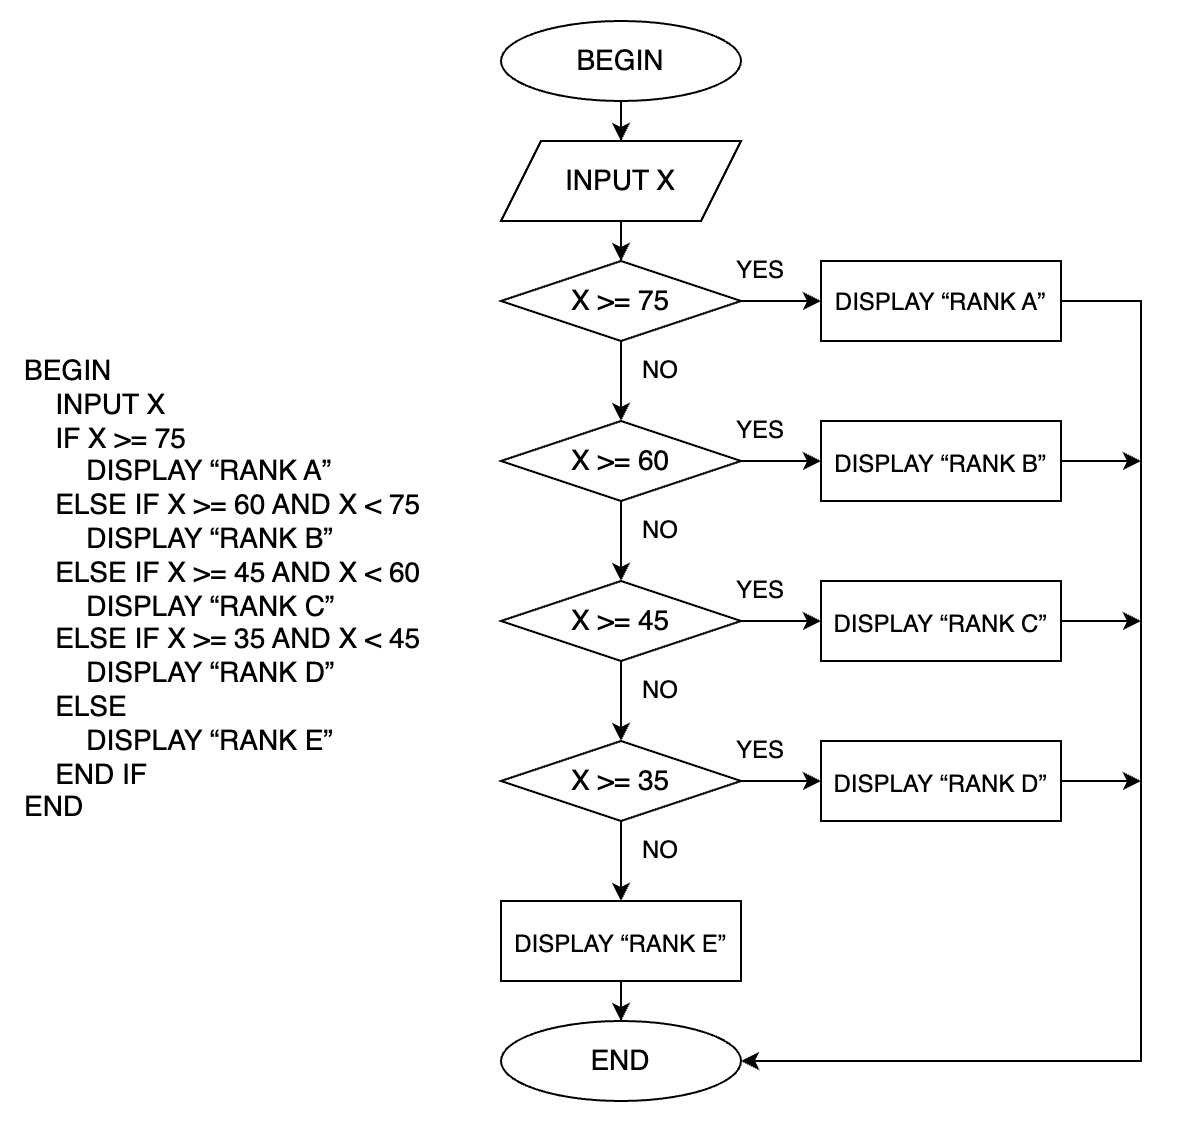

The diagram above was exported from draw.io. Its source (the exported page's mxGraphModel, read from the mxfile embedded in the PNG):
<mxGraphModel dx="794" dy="538" grid="1" gridSize="10" guides="1" tooltips="1" connect="1" arrows="1" fold="1" page="0" pageScale="1" pageWidth="850" pageHeight="1100" math="0" shadow="0">
  <root>
    <mxCell id="0" />
    <mxCell id="1" parent="0" />
    <mxCell id="xDoJiLb15YlEC2b9zjev-1" value="BEGIN&lt;br&gt;&lt;span style=&quot;white-space: pre; font-size: 14px;&quot;&gt;&amp;nbsp;&amp;nbsp;&amp;nbsp;&amp;nbsp;&lt;/span&gt;INPUT X&lt;br&gt;&lt;span style=&quot;white-space: pre; font-size: 14px;&quot;&gt;&amp;nbsp;&amp;nbsp;&amp;nbsp;&amp;nbsp;&lt;/span&gt;IF X &amp;gt;= 75&lt;br&gt;&lt;span style=&quot;white-space: pre; font-size: 14px;&quot;&gt;&amp;nbsp;&amp;nbsp;&amp;nbsp;&amp;nbsp;&lt;/span&gt;&lt;span style=&quot;white-space: pre; font-size: 14px;&quot;&gt;&amp;nbsp;&amp;nbsp;&amp;nbsp;&amp;nbsp;&lt;/span&gt;DISPLAY “RANK A”&lt;br&gt;&lt;span style=&quot;white-space: pre; font-size: 14px;&quot;&gt;&amp;nbsp;&amp;nbsp;&amp;nbsp;&amp;nbsp;&lt;/span&gt;ELSE IF X &amp;gt;= 60 AND X &amp;lt; 75&lt;br&gt;&lt;span style=&quot;white-space: pre; font-size: 14px;&quot;&gt;&amp;nbsp;&amp;nbsp;&amp;nbsp;&amp;nbsp;&lt;/span&gt;&lt;span style=&quot;white-space: pre; font-size: 14px;&quot;&gt;&amp;nbsp;&amp;nbsp;&amp;nbsp;&amp;nbsp;&lt;/span&gt;DISPLAY “RANK B”&lt;br&gt;&lt;span style=&quot;white-space: pre; font-size: 14px;&quot;&gt;&amp;nbsp;&amp;nbsp;&amp;nbsp;&amp;nbsp;&lt;/span&gt;ELSE IF X &amp;gt;= 45 AND X &amp;lt; 60&lt;br&gt;&lt;span style=&quot;white-space: pre; font-size: 14px;&quot;&gt;&amp;nbsp;&amp;nbsp;&amp;nbsp;&amp;nbsp;&lt;/span&gt;&lt;span style=&quot;white-space: pre; font-size: 14px;&quot;&gt;&amp;nbsp;&amp;nbsp;&amp;nbsp;&amp;nbsp;&lt;/span&gt;DISPLAY “RANK C”&lt;br&gt;&lt;span style=&quot;white-space: pre; font-size: 14px;&quot;&gt;&amp;nbsp;&amp;nbsp;&amp;nbsp;&amp;nbsp;&lt;/span&gt;ELSE IF X &amp;gt;= 35 AND X &amp;lt; 45&lt;br&gt;&lt;span style=&quot;white-space: pre; font-size: 14px;&quot;&gt;&amp;nbsp;&amp;nbsp;&amp;nbsp;&amp;nbsp;&lt;/span&gt;&lt;span style=&quot;white-space: pre; font-size: 14px;&quot;&gt;&amp;nbsp;&amp;nbsp;&amp;nbsp;&amp;nbsp;&lt;/span&gt;DISPLAY “RANK D”&lt;br&gt;&lt;span style=&quot;white-space: pre; font-size: 14px;&quot;&gt;&amp;nbsp;&amp;nbsp;&amp;nbsp;&amp;nbsp;&lt;/span&gt;ELSE&lt;br&gt;&lt;span style=&quot;white-space: pre; font-size: 14px;&quot;&gt;&amp;nbsp;&amp;nbsp;&amp;nbsp;&amp;nbsp;&lt;/span&gt;&lt;span style=&quot;white-space: pre; font-size: 14px;&quot;&gt;&amp;nbsp;&amp;nbsp;&amp;nbsp;&amp;nbsp;&lt;/span&gt;DISPLAY “RANK E”&lt;br&gt;&lt;span style=&quot;white-space: pre; font-size: 14px;&quot;&gt;&amp;nbsp;&amp;nbsp;&amp;nbsp;&amp;nbsp;&lt;/span&gt;END IF&lt;br&gt;END&lt;span style=&quot;font-size: 14px;&quot; class=&quot;Apple-converted-space&quot;&gt;&amp;nbsp;&lt;/span&gt;" style="text;whiteSpace=wrap;html=1;fontSize=14;" vertex="1" parent="1">
      <mxGeometry x="80" y="160" width="210" height="240" as="geometry" />
    </mxCell>
    <mxCell id="c_8A8up14JC6zUfUs6Ib-6" style="edgeStyle=orthogonalEdgeStyle;rounded=0;orthogonalLoop=1;jettySize=auto;html=1;entryX=0.5;entryY=0;entryDx=0;entryDy=0;" edge="1" parent="1" source="c_8A8up14JC6zUfUs6Ib-1" target="c_8A8up14JC6zUfUs6Ib-2">
      <mxGeometry relative="1" as="geometry" />
    </mxCell>
    <mxCell id="c_8A8up14JC6zUfUs6Ib-1" value="BEGIN" style="ellipse;whiteSpace=wrap;html=1;fontSize=14;" vertex="1" parent="1">
      <mxGeometry x="320" width="120" height="40" as="geometry" />
    </mxCell>
    <mxCell id="c_8A8up14JC6zUfUs6Ib-7" style="edgeStyle=orthogonalEdgeStyle;rounded=0;orthogonalLoop=1;jettySize=auto;html=1;entryX=0.5;entryY=0;entryDx=0;entryDy=0;" edge="1" parent="1" source="c_8A8up14JC6zUfUs6Ib-2" target="c_8A8up14JC6zUfUs6Ib-5">
      <mxGeometry relative="1" as="geometry" />
    </mxCell>
    <mxCell id="c_8A8up14JC6zUfUs6Ib-2" value="INPUT X" style="shape=parallelogram;perimeter=parallelogramPerimeter;whiteSpace=wrap;html=1;fixedSize=1;fontSize=14;" vertex="1" parent="1">
      <mxGeometry x="320" y="60" width="120" height="40" as="geometry" />
    </mxCell>
    <mxCell id="BMcOl3rBPp1yBRMaCFG1-23" style="edgeStyle=orthogonalEdgeStyle;rounded=0;orthogonalLoop=1;jettySize=auto;html=1;entryX=1;entryY=0.5;entryDx=0;entryDy=0;" edge="1" parent="1" source="c_8A8up14JC6zUfUs6Ib-3" target="c_8A8up14JC6zUfUs6Ib-4">
      <mxGeometry relative="1" as="geometry">
        <Array as="points">
          <mxPoint x="640" y="140" />
          <mxPoint x="640" y="520" />
        </Array>
      </mxGeometry>
    </mxCell>
    <mxCell id="c_8A8up14JC6zUfUs6Ib-3" value="&lt;p style=&quot;margin: 0px; font-variant-numeric: normal; font-variant-east-asian: normal; font-variant-alternates: normal; font-kerning: auto; font-optical-sizing: auto; font-feature-settings: normal; font-variation-settings: normal; font-variant-position: normal; font-stretch: normal; line-height: normal; text-align: start; font-size: 12px;&quot; class=&quot;p1&quot;&gt;&lt;span style=&quot;background-color: initial; font-size: 12px;&quot;&gt;DISPLAY&amp;nbsp;&lt;/span&gt;“RANK A”&lt;br style=&quot;font-size: 12px;&quot;&gt;&lt;/p&gt;" style="rounded=0;whiteSpace=wrap;html=1;fontSize=12;" vertex="1" parent="1">
      <mxGeometry x="480" y="120" width="120" height="40" as="geometry" />
    </mxCell>
    <mxCell id="c_8A8up14JC6zUfUs6Ib-4" value="END" style="ellipse;whiteSpace=wrap;html=1;fontSize=14;" vertex="1" parent="1">
      <mxGeometry x="320" y="500" width="120" height="40" as="geometry" />
    </mxCell>
    <mxCell id="c_8A8up14JC6zUfUs6Ib-8" style="edgeStyle=orthogonalEdgeStyle;rounded=0;orthogonalLoop=1;jettySize=auto;html=1;entryX=0;entryY=0.5;entryDx=0;entryDy=0;" edge="1" parent="1" source="c_8A8up14JC6zUfUs6Ib-5" target="c_8A8up14JC6zUfUs6Ib-3">
      <mxGeometry relative="1" as="geometry" />
    </mxCell>
    <mxCell id="BMcOl3rBPp1yBRMaCFG1-3" style="edgeStyle=orthogonalEdgeStyle;rounded=0;orthogonalLoop=1;jettySize=auto;html=1;entryX=0.5;entryY=0;entryDx=0;entryDy=0;" edge="1" parent="1" source="c_8A8up14JC6zUfUs6Ib-5" target="BMcOl3rBPp1yBRMaCFG1-2">
      <mxGeometry relative="1" as="geometry" />
    </mxCell>
    <mxCell id="c_8A8up14JC6zUfUs6Ib-5" value="&lt;span style=&quot;font-size: 14px; text-align: left;&quot;&gt;X &amp;gt;= 75&lt;/span&gt;" style="rhombus;whiteSpace=wrap;html=1;" vertex="1" parent="1">
      <mxGeometry x="320" y="120" width="120" height="40" as="geometry" />
    </mxCell>
    <mxCell id="BMcOl3rBPp1yBRMaCFG1-1" value="YES" style="text;html=1;align=center;verticalAlign=middle;whiteSpace=wrap;rounded=0;" vertex="1" parent="1">
      <mxGeometry x="430" y="110" width="40" height="30" as="geometry" />
    </mxCell>
    <mxCell id="BMcOl3rBPp1yBRMaCFG1-6" style="edgeStyle=orthogonalEdgeStyle;rounded=0;orthogonalLoop=1;jettySize=auto;html=1;entryX=0;entryY=0.5;entryDx=0;entryDy=0;" edge="1" parent="1" source="BMcOl3rBPp1yBRMaCFG1-2" target="BMcOl3rBPp1yBRMaCFG1-5">
      <mxGeometry relative="1" as="geometry" />
    </mxCell>
    <mxCell id="BMcOl3rBPp1yBRMaCFG1-9" style="edgeStyle=orthogonalEdgeStyle;rounded=0;orthogonalLoop=1;jettySize=auto;html=1;entryX=0.5;entryY=0;entryDx=0;entryDy=0;" edge="1" parent="1" source="BMcOl3rBPp1yBRMaCFG1-2" target="BMcOl3rBPp1yBRMaCFG1-8">
      <mxGeometry relative="1" as="geometry" />
    </mxCell>
    <mxCell id="BMcOl3rBPp1yBRMaCFG1-2" value="&lt;span style=&quot;font-size: 14px; text-align: left;&quot;&gt;X &amp;gt;= 60&lt;/span&gt;" style="rhombus;whiteSpace=wrap;html=1;" vertex="1" parent="1">
      <mxGeometry x="320" y="200" width="120" height="40" as="geometry" />
    </mxCell>
    <mxCell id="BMcOl3rBPp1yBRMaCFG1-4" value="NO" style="text;html=1;align=center;verticalAlign=middle;whiteSpace=wrap;rounded=0;" vertex="1" parent="1">
      <mxGeometry x="380" y="160" width="40" height="30" as="geometry" />
    </mxCell>
    <mxCell id="BMcOl3rBPp1yBRMaCFG1-24" style="edgeStyle=orthogonalEdgeStyle;rounded=0;orthogonalLoop=1;jettySize=auto;html=1;" edge="1" parent="1" source="BMcOl3rBPp1yBRMaCFG1-5">
      <mxGeometry relative="1" as="geometry">
        <mxPoint x="640" y="220" as="targetPoint" />
      </mxGeometry>
    </mxCell>
    <mxCell id="BMcOl3rBPp1yBRMaCFG1-5" value="&lt;p style=&quot;margin: 0px; font-variant-numeric: normal; font-variant-east-asian: normal; font-variant-alternates: normal; font-kerning: auto; font-optical-sizing: auto; font-feature-settings: normal; font-variation-settings: normal; font-variant-position: normal; font-stretch: normal; line-height: normal; text-align: start; font-size: 14px;&quot; class=&quot;p1&quot;&gt;&lt;span style=&quot;font-size: 12px; background-color: initial;&quot;&gt;DISPLAY&amp;nbsp;&lt;/span&gt;&lt;span style=&quot;font-size: 12px;&quot;&gt;“RANK B”&lt;/span&gt;&lt;br&gt;&lt;/p&gt;" style="rounded=0;whiteSpace=wrap;html=1;fontSize=14;" vertex="1" parent="1">
      <mxGeometry x="480" y="200" width="120" height="40" as="geometry" />
    </mxCell>
    <mxCell id="BMcOl3rBPp1yBRMaCFG1-7" value="YES" style="text;html=1;align=center;verticalAlign=middle;whiteSpace=wrap;rounded=0;" vertex="1" parent="1">
      <mxGeometry x="430" y="190" width="40" height="30" as="geometry" />
    </mxCell>
    <mxCell id="BMcOl3rBPp1yBRMaCFG1-12" style="edgeStyle=orthogonalEdgeStyle;rounded=0;orthogonalLoop=1;jettySize=auto;html=1;entryX=0;entryY=0.5;entryDx=0;entryDy=0;" edge="1" parent="1" source="BMcOl3rBPp1yBRMaCFG1-8" target="BMcOl3rBPp1yBRMaCFG1-11">
      <mxGeometry relative="1" as="geometry" />
    </mxCell>
    <mxCell id="BMcOl3rBPp1yBRMaCFG1-15" style="edgeStyle=orthogonalEdgeStyle;rounded=0;orthogonalLoop=1;jettySize=auto;html=1;entryX=0.5;entryY=0;entryDx=0;entryDy=0;" edge="1" parent="1" source="BMcOl3rBPp1yBRMaCFG1-8" target="BMcOl3rBPp1yBRMaCFG1-14">
      <mxGeometry relative="1" as="geometry" />
    </mxCell>
    <mxCell id="BMcOl3rBPp1yBRMaCFG1-8" value="&lt;span style=&quot;font-size: 14px; text-align: left;&quot;&gt;X &amp;gt;= 45&lt;/span&gt;" style="rhombus;whiteSpace=wrap;html=1;" vertex="1" parent="1">
      <mxGeometry x="320" y="280" width="120" height="40" as="geometry" />
    </mxCell>
    <mxCell id="BMcOl3rBPp1yBRMaCFG1-10" value="NO" style="text;html=1;align=center;verticalAlign=middle;whiteSpace=wrap;rounded=0;" vertex="1" parent="1">
      <mxGeometry x="380" y="240" width="40" height="30" as="geometry" />
    </mxCell>
    <mxCell id="BMcOl3rBPp1yBRMaCFG1-25" style="edgeStyle=orthogonalEdgeStyle;rounded=0;orthogonalLoop=1;jettySize=auto;html=1;" edge="1" parent="1" source="BMcOl3rBPp1yBRMaCFG1-11">
      <mxGeometry relative="1" as="geometry">
        <mxPoint x="640" y="300" as="targetPoint" />
      </mxGeometry>
    </mxCell>
    <mxCell id="BMcOl3rBPp1yBRMaCFG1-11" value="&lt;p style=&quot;margin: 0px; font-variant-numeric: normal; font-variant-east-asian: normal; font-variant-alternates: normal; font-kerning: auto; font-optical-sizing: auto; font-feature-settings: normal; font-variation-settings: normal; font-variant-position: normal; font-stretch: normal; line-height: normal; text-align: start; font-size: 14px;&quot; class=&quot;p1&quot;&gt;&lt;span style=&quot;font-size: 12px; background-color: initial;&quot;&gt;DISPLAY&amp;nbsp;&lt;/span&gt;&lt;span style=&quot;font-size: 12px;&quot;&gt;“RANK C”&lt;/span&gt;&lt;br&gt;&lt;/p&gt;" style="rounded=0;whiteSpace=wrap;html=1;fontSize=14;" vertex="1" parent="1">
      <mxGeometry x="480" y="280" width="120" height="40" as="geometry" />
    </mxCell>
    <mxCell id="BMcOl3rBPp1yBRMaCFG1-13" value="YES" style="text;html=1;align=center;verticalAlign=middle;whiteSpace=wrap;rounded=0;" vertex="1" parent="1">
      <mxGeometry x="430" y="270" width="40" height="30" as="geometry" />
    </mxCell>
    <mxCell id="BMcOl3rBPp1yBRMaCFG1-17" style="edgeStyle=orthogonalEdgeStyle;rounded=0;orthogonalLoop=1;jettySize=auto;html=1;entryX=0;entryY=0.5;entryDx=0;entryDy=0;" edge="1" parent="1" source="BMcOl3rBPp1yBRMaCFG1-14" target="BMcOl3rBPp1yBRMaCFG1-16">
      <mxGeometry relative="1" as="geometry" />
    </mxCell>
    <mxCell id="BMcOl3rBPp1yBRMaCFG1-19" style="edgeStyle=orthogonalEdgeStyle;rounded=0;orthogonalLoop=1;jettySize=auto;html=1;entryX=0.5;entryY=0;entryDx=0;entryDy=0;" edge="1" parent="1" source="BMcOl3rBPp1yBRMaCFG1-14" target="BMcOl3rBPp1yBRMaCFG1-18">
      <mxGeometry relative="1" as="geometry" />
    </mxCell>
    <mxCell id="BMcOl3rBPp1yBRMaCFG1-14" value="&lt;span style=&quot;font-size: 14px; text-align: left;&quot;&gt;X &amp;gt;= 35&lt;/span&gt;" style="rhombus;whiteSpace=wrap;html=1;" vertex="1" parent="1">
      <mxGeometry x="320" y="360" width="120" height="40" as="geometry" />
    </mxCell>
    <mxCell id="BMcOl3rBPp1yBRMaCFG1-26" style="edgeStyle=orthogonalEdgeStyle;rounded=0;orthogonalLoop=1;jettySize=auto;html=1;" edge="1" parent="1" source="BMcOl3rBPp1yBRMaCFG1-16">
      <mxGeometry relative="1" as="geometry">
        <mxPoint x="640" y="380" as="targetPoint" />
      </mxGeometry>
    </mxCell>
    <mxCell id="BMcOl3rBPp1yBRMaCFG1-16" value="&lt;p style=&quot;margin: 0px; font-variant-numeric: normal; font-variant-east-asian: normal; font-variant-alternates: normal; font-kerning: auto; font-optical-sizing: auto; font-feature-settings: normal; font-variation-settings: normal; font-variant-position: normal; font-stretch: normal; line-height: normal; text-align: start; font-size: 14px;&quot; class=&quot;p1&quot;&gt;&lt;span style=&quot;font-size: 12px; background-color: initial;&quot;&gt;DISPLAY&amp;nbsp;&lt;/span&gt;&lt;span style=&quot;font-size: 12px;&quot;&gt;“RANK D”&lt;/span&gt;&lt;br&gt;&lt;/p&gt;" style="rounded=0;whiteSpace=wrap;html=1;fontSize=14;" vertex="1" parent="1">
      <mxGeometry x="480" y="360" width="120" height="40" as="geometry" />
    </mxCell>
    <mxCell id="BMcOl3rBPp1yBRMaCFG1-22" style="edgeStyle=orthogonalEdgeStyle;rounded=0;orthogonalLoop=1;jettySize=auto;html=1;entryX=0.5;entryY=0;entryDx=0;entryDy=0;" edge="1" parent="1" source="BMcOl3rBPp1yBRMaCFG1-18" target="c_8A8up14JC6zUfUs6Ib-4">
      <mxGeometry relative="1" as="geometry" />
    </mxCell>
    <mxCell id="BMcOl3rBPp1yBRMaCFG1-18" value="&lt;p style=&quot;margin: 0px; font-variant-numeric: normal; font-variant-east-asian: normal; font-variant-alternates: normal; font-kerning: auto; font-optical-sizing: auto; font-feature-settings: normal; font-variation-settings: normal; font-variant-position: normal; font-stretch: normal; line-height: normal; text-align: start; font-size: 14px;&quot; class=&quot;p1&quot;&gt;&lt;span style=&quot;font-size: 12px; background-color: initial;&quot;&gt;DISPLAY&amp;nbsp;&lt;/span&gt;&lt;span style=&quot;font-size: 12px;&quot;&gt;“RANK E”&lt;/span&gt;&lt;br&gt;&lt;/p&gt;" style="rounded=0;whiteSpace=wrap;html=1;fontSize=14;" vertex="1" parent="1">
      <mxGeometry x="320" y="440" width="120" height="40" as="geometry" />
    </mxCell>
    <mxCell id="BMcOl3rBPp1yBRMaCFG1-20" value="NO" style="text;html=1;align=center;verticalAlign=middle;whiteSpace=wrap;rounded=0;" vertex="1" parent="1">
      <mxGeometry x="380" y="320" width="40" height="30" as="geometry" />
    </mxCell>
    <mxCell id="BMcOl3rBPp1yBRMaCFG1-21" value="NO" style="text;html=1;align=center;verticalAlign=middle;whiteSpace=wrap;rounded=0;" vertex="1" parent="1">
      <mxGeometry x="380" y="400" width="40" height="30" as="geometry" />
    </mxCell>
    <mxCell id="BMcOl3rBPp1yBRMaCFG1-27" value="YES" style="text;html=1;align=center;verticalAlign=middle;whiteSpace=wrap;rounded=0;" vertex="1" parent="1">
      <mxGeometry x="430" y="350" width="40" height="30" as="geometry" />
    </mxCell>
  </root>
</mxGraphModel>